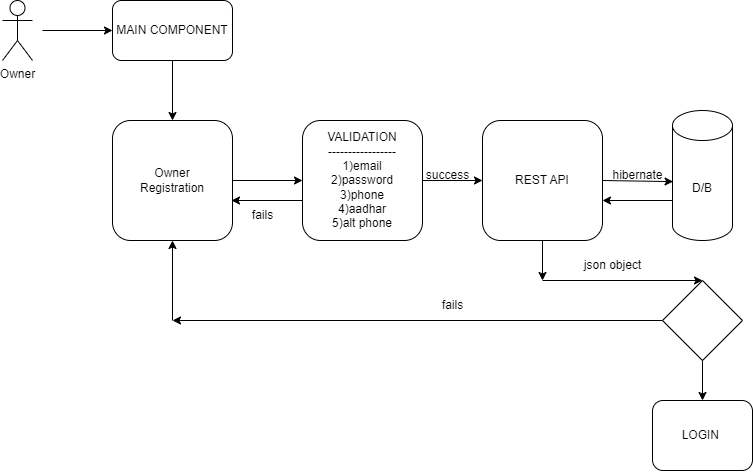

The diagram above was exported from draw.io. Its source (the exported page's mxGraphModel, read from the mxfile embedded in the PNG):
<mxGraphModel dx="934" dy="534" grid="1" gridSize="10" guides="1" tooltips="1" connect="1" arrows="1" fold="1" page="1" pageScale="1" pageWidth="827" pageHeight="1169" math="0" shadow="0">
  <root>
    <mxCell id="0" />
    <mxCell id="1" parent="0" />
    <mxCell id="aQjwobJi1vK8Q-atTXkF-1" value="Owner" style="shape=umlActor;verticalLabelPosition=bottom;verticalAlign=top;html=1;outlineConnect=0;" vertex="1" parent="1">
      <mxGeometry x="40" y="40" width="30" height="60" as="geometry" />
    </mxCell>
    <mxCell id="aQjwobJi1vK8Q-atTXkF-2" value="" style="endArrow=classic;html=1;rounded=0;" edge="1" parent="1" target="aQjwobJi1vK8Q-atTXkF-3">
      <mxGeometry width="50" height="50" relative="1" as="geometry">
        <mxPoint x="80" y="70" as="sourcePoint" />
        <mxPoint x="150" y="70" as="targetPoint" />
      </mxGeometry>
    </mxCell>
    <mxCell id="aQjwobJi1vK8Q-atTXkF-3" value="MAIN COMPONENT&lt;br&gt;" style="rounded=1;whiteSpace=wrap;html=1;" vertex="1" parent="1">
      <mxGeometry x="150" y="40" width="120" height="60" as="geometry" />
    </mxCell>
    <mxCell id="aQjwobJi1vK8Q-atTXkF-4" value="" style="endArrow=classic;html=1;rounded=0;exitX=0.5;exitY=1;exitDx=0;exitDy=0;" edge="1" parent="1" source="aQjwobJi1vK8Q-atTXkF-3" target="aQjwobJi1vK8Q-atTXkF-5">
      <mxGeometry width="50" height="50" relative="1" as="geometry">
        <mxPoint x="210" y="110" as="sourcePoint" />
        <mxPoint x="210" y="190" as="targetPoint" />
      </mxGeometry>
    </mxCell>
    <mxCell id="aQjwobJi1vK8Q-atTXkF-5" value="Owner &lt;br&gt;Registration" style="rounded=1;whiteSpace=wrap;html=1;" vertex="1" parent="1">
      <mxGeometry x="150" y="160" width="120" height="120" as="geometry" />
    </mxCell>
    <mxCell id="aQjwobJi1vK8Q-atTXkF-6" value="" style="endArrow=classic;html=1;rounded=0;exitX=1;exitY=0.5;exitDx=0;exitDy=0;" edge="1" parent="1" source="aQjwobJi1vK8Q-atTXkF-5" target="aQjwobJi1vK8Q-atTXkF-7">
      <mxGeometry width="50" height="50" relative="1" as="geometry">
        <mxPoint x="290" y="215" as="sourcePoint" />
        <mxPoint x="340" y="190" as="targetPoint" />
      </mxGeometry>
    </mxCell>
    <mxCell id="aQjwobJi1vK8Q-atTXkF-7" value="VALIDATION&lt;br&gt;-----------------&lt;br&gt;1)email&lt;br&gt;2)password&lt;br&gt;3)phone&lt;br&gt;4)aadhar&lt;br&gt;5)alt phone" style="rounded=1;whiteSpace=wrap;html=1;" vertex="1" parent="1">
      <mxGeometry x="340" y="160" width="120" height="120" as="geometry" />
    </mxCell>
    <mxCell id="aQjwobJi1vK8Q-atTXkF-8" value="" style="endArrow=classic;html=1;rounded=0;exitX=1;exitY=0.5;exitDx=0;exitDy=0;entryX=0;entryY=0.5;entryDx=0;entryDy=0;" edge="1" parent="1" source="aQjwobJi1vK8Q-atTXkF-7" target="aQjwobJi1vK8Q-atTXkF-9">
      <mxGeometry width="50" height="50" relative="1" as="geometry">
        <mxPoint x="460" y="215" as="sourcePoint" />
        <mxPoint x="520" y="190" as="targetPoint" />
      </mxGeometry>
    </mxCell>
    <mxCell id="aQjwobJi1vK8Q-atTXkF-9" value="REST API" style="rounded=1;whiteSpace=wrap;html=1;" vertex="1" parent="1">
      <mxGeometry x="520" y="160" width="120" height="120" as="geometry" />
    </mxCell>
    <mxCell id="aQjwobJi1vK8Q-atTXkF-10" value="" style="endArrow=classic;html=1;rounded=0;exitX=1;exitY=0.5;exitDx=0;exitDy=0;entryX=0.01;entryY=0.547;entryDx=0;entryDy=0;entryPerimeter=0;" edge="1" parent="1" source="aQjwobJi1vK8Q-atTXkF-9" target="aQjwobJi1vK8Q-atTXkF-11">
      <mxGeometry width="50" height="50" relative="1" as="geometry">
        <mxPoint x="650" y="215" as="sourcePoint" />
        <mxPoint x="700" y="220" as="targetPoint" />
      </mxGeometry>
    </mxCell>
    <mxCell id="aQjwobJi1vK8Q-atTXkF-11" value="D/B" style="shape=cylinder3;whiteSpace=wrap;html=1;boundedLbl=1;backgroundOutline=1;size=15;" vertex="1" parent="1">
      <mxGeometry x="710" y="150" width="60" height="130" as="geometry" />
    </mxCell>
    <mxCell id="aQjwobJi1vK8Q-atTXkF-12" value="" style="rhombus;whiteSpace=wrap;html=1;" vertex="1" parent="1">
      <mxGeometry x="700" y="320" width="80" height="80" as="geometry" />
    </mxCell>
    <mxCell id="aQjwobJi1vK8Q-atTXkF-13" value="" style="endArrow=classic;html=1;rounded=0;exitX=0;exitY=0.5;exitDx=0;exitDy=0;" edge="1" parent="1" source="aQjwobJi1vK8Q-atTXkF-12">
      <mxGeometry width="50" height="50" relative="1" as="geometry">
        <mxPoint x="540" y="365" as="sourcePoint" />
        <mxPoint x="210" y="360" as="targetPoint" />
      </mxGeometry>
    </mxCell>
    <mxCell id="aQjwobJi1vK8Q-atTXkF-14" value="" style="endArrow=classic;html=1;rounded=0;entryX=0.5;entryY=1;entryDx=0;entryDy=0;" edge="1" parent="1" target="aQjwobJi1vK8Q-atTXkF-5">
      <mxGeometry width="50" height="50" relative="1" as="geometry">
        <mxPoint x="210" y="360" as="sourcePoint" />
        <mxPoint x="199" y="224" as="targetPoint" />
      </mxGeometry>
    </mxCell>
    <mxCell id="aQjwobJi1vK8Q-atTXkF-15" value="success" style="text;html=1;align=center;verticalAlign=middle;resizable=0;points=[];autosize=1;strokeColor=none;fillColor=none;" vertex="1" parent="1">
      <mxGeometry x="450" y="200" width="70" height="30" as="geometry" />
    </mxCell>
    <mxCell id="aQjwobJi1vK8Q-atTXkF-16" value="hibernate" style="text;html=1;align=center;verticalAlign=middle;resizable=0;points=[];autosize=1;strokeColor=none;fillColor=none;" vertex="1" parent="1">
      <mxGeometry x="640" y="200" width="70" height="30" as="geometry" />
    </mxCell>
    <mxCell id="aQjwobJi1vK8Q-atTXkF-17" value="fails" style="text;html=1;align=center;verticalAlign=middle;resizable=0;points=[];autosize=1;strokeColor=none;fillColor=none;" vertex="1" parent="1">
      <mxGeometry x="470" y="330" width="40" height="30" as="geometry" />
    </mxCell>
    <mxCell id="aQjwobJi1vK8Q-atTXkF-18" value="" style="endArrow=classic;html=1;rounded=0;" edge="1" parent="1">
      <mxGeometry width="50" height="50" relative="1" as="geometry">
        <mxPoint x="340" y="240" as="sourcePoint" />
        <mxPoint x="269" y="240" as="targetPoint" />
      </mxGeometry>
    </mxCell>
    <mxCell id="aQjwobJi1vK8Q-atTXkF-19" value="fails" style="text;html=1;align=center;verticalAlign=middle;resizable=0;points=[];autosize=1;strokeColor=none;fillColor=none;" vertex="1" parent="1">
      <mxGeometry x="280" y="240" width="40" height="30" as="geometry" />
    </mxCell>
    <mxCell id="aQjwobJi1vK8Q-atTXkF-20" value="" style="endArrow=classic;html=1;rounded=0;" edge="1" parent="1">
      <mxGeometry width="50" height="50" relative="1" as="geometry">
        <mxPoint x="580" y="280" as="sourcePoint" />
        <mxPoint x="580" y="320" as="targetPoint" />
      </mxGeometry>
    </mxCell>
    <mxCell id="aQjwobJi1vK8Q-atTXkF-21" value="" style="endArrow=classic;html=1;rounded=0;" edge="1" parent="1">
      <mxGeometry width="50" height="50" relative="1" as="geometry">
        <mxPoint x="580" y="320" as="sourcePoint" />
        <mxPoint x="740" y="320" as="targetPoint" />
      </mxGeometry>
    </mxCell>
    <mxCell id="aQjwobJi1vK8Q-atTXkF-22" value="" style="endArrow=classic;html=1;rounded=0;exitX=0;exitY=0;exitDx=0;exitDy=90;exitPerimeter=0;" edge="1" parent="1" source="aQjwobJi1vK8Q-atTXkF-11">
      <mxGeometry width="50" height="50" relative="1" as="geometry">
        <mxPoint x="640" y="290" as="sourcePoint" />
        <mxPoint x="640" y="240" as="targetPoint" />
      </mxGeometry>
    </mxCell>
    <mxCell id="aQjwobJi1vK8Q-atTXkF-23" value="json object" style="text;html=1;align=center;verticalAlign=middle;resizable=0;points=[];autosize=1;strokeColor=none;fillColor=none;" vertex="1" parent="1">
      <mxGeometry x="610" y="290" width="80" height="30" as="geometry" />
    </mxCell>
    <mxCell id="aQjwobJi1vK8Q-atTXkF-24" value="" style="endArrow=classic;html=1;rounded=0;exitX=0.5;exitY=1;exitDx=0;exitDy=0;" edge="1" parent="1" source="aQjwobJi1vK8Q-atTXkF-12">
      <mxGeometry width="50" height="50" relative="1" as="geometry">
        <mxPoint x="690" y="440" as="sourcePoint" />
        <mxPoint x="740" y="440" as="targetPoint" />
      </mxGeometry>
    </mxCell>
    <mxCell id="aQjwobJi1vK8Q-atTXkF-25" value="LOGIN&amp;nbsp;" style="rounded=1;whiteSpace=wrap;html=1;" vertex="1" parent="1">
      <mxGeometry x="690" y="440" width="100" height="70" as="geometry" />
    </mxCell>
  </root>
</mxGraphModel>